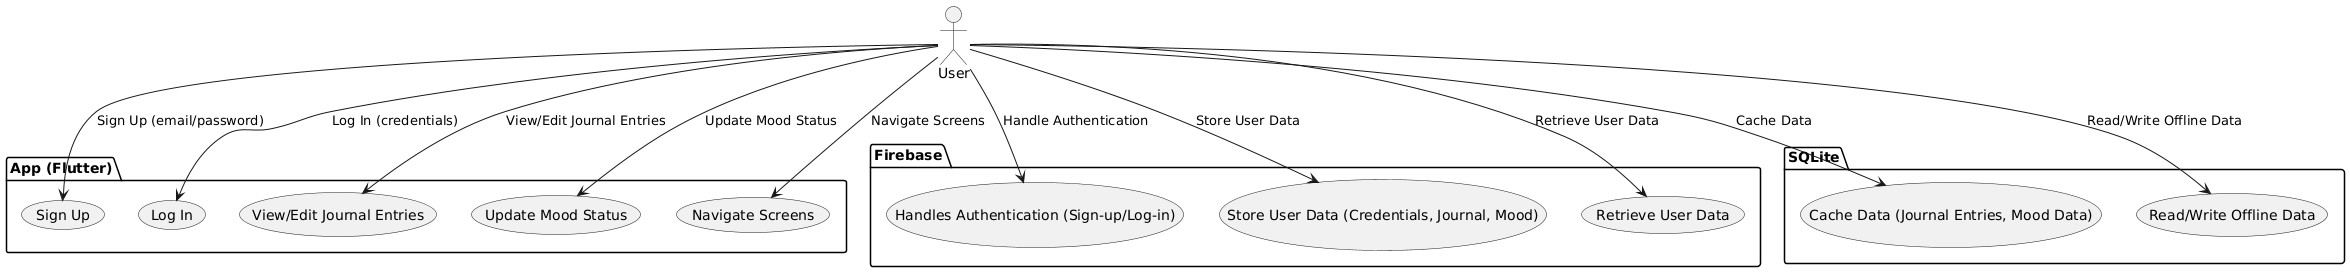

The diagram above was rendered by PlantUML. Its source (embedded in the PNG):
@startuml
allowmixing

actor User

package "App (Flutter)" {
    usecase "Sign Up" as UC1
    usecase "Log In" as UC2
    usecase "View/Edit Journal Entries" as UC3
    usecase "Update Mood Status" as UC4
    usecase "Navigate Screens" as UC5
}

package "Firebase" {
    usecase "Handles Authentication (Sign-up/Log-in)" as UC0
    usecase "Store User Data (Credentials, Journal, Mood)" as UC6
    usecase "Retrieve User Data" as UC7
}

package "SQLite" {
    usecase "Cache Data (Journal Entries, Mood Data)" as UC8
    usecase "Read/Write Offline Data" as UC9
}
User --> UC0 : Handle Authentication

User --> UC1 : Sign Up (email/password)
User --> UC2 : Log In (credentials)
User --> UC3 : View/Edit Journal Entries
User --> UC4 : Update Mood Status
User --> UC5 : Navigate Screens
User --> UC6 : Store User Data
User --> UC7 : Retrieve User Data
User --> UC8 : Cache Data
User --> UC9 : Read/Write Offline Data
@enduml